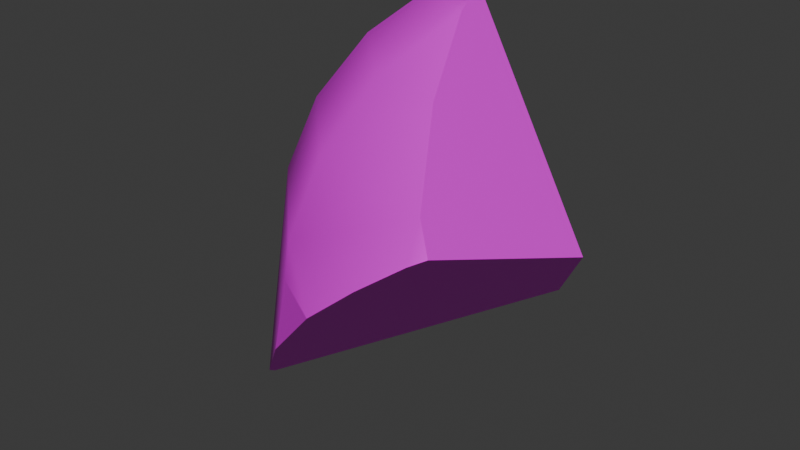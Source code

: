# Source: Bodypart4.blend  (saved by Blender 4.0.36; exported with 4.5.12 LTS)
import bpy
from mathutils import Matrix  # noqa: F401  (used for matrix-valued properties, if any)

bpy.ops.wm.read_factory_settings(use_empty=True)
scene = bpy.context.scene
scene.name = 'Scene'

# ---- collections
col_collection = bpy.data.collections.new('Collection'); scene.collection.children.link(col_collection)

# ---- images (referenced by path relative to the original .blend; pixels are not part of the script)
import os
ASSET_DIR = os.environ.get("B2B_ASSET_DIR", "")  # directory of the original .blend (textures are referenced by path, not embedded)
HERE = os.path.dirname(os.path.abspath(__file__))  # packed textures are extracted next to this script under _unpacked/

def load_image(name, relpath, width, height, colorspace="sRGB"):
    """Load a texture the original file referenced (path relative to the .blend, or extracted next to this script)."""
    p = next((c for c in (os.path.join(HERE, relpath), os.path.join(ASSET_DIR, relpath)) if relpath and os.path.exists(c)), "")
    if p:
        img = bpy.data.images.load(p, check_existing=True)
        img.name = name
    else:  # same state as the original file: an image datablock whose file is absent (Cycles renders it pink)
        img = bpy.data.images.new(name, width, height)
        img.source = "FILE"
        img.filepath = "//" + (relpath or name)
    img.colorspace_settings.name = colorspace
    return img
img_colorpalette_png = load_image('ColorPalette.png', 'ColorPalette.png', 1024, 1024, 'sRGB')

# ---- materials (node trees are filled in below, after node groups)
mat_material = bpy.data.materials.new('Material')
mat_material.alpha_threshold = 0.0
mat_material.use_transparent_shadow = False
mat_material.roughness = 0.5
mat_material.line_color = (0.0, 0.0, 0.0, 1.0)

# ---- node groups
ng_auto_smooth = bpy.data.node_groups.new('Auto Smooth', 'GeometryNodeTree')
_s = ng_auto_smooth.interface.new_socket(name='Geometry', in_out='OUTPUT', socket_type='NodeSocketGeometry')
_s = ng_auto_smooth.interface.new_socket(name='Geometry', in_out='INPUT', socket_type='NodeSocketGeometry')
_s = ng_auto_smooth.interface.new_socket(name='Angle', in_out='INPUT', socket_type='NodeSocketFloat')
_s.subtype = 'ANGLE'
_s.min_value = 0.0
_s.max_value = 3.142
ng_auto_smooth.is_modifier = True
_N = ng_auto_smooth.nodes; _L = ng_auto_smooth.links
n0 = _N.new('NodeGroupOutput'); n0.name = 'Group Output'; n0.location = (480, -100)
n1 = _N.new('NodeGroupInput'); n1.name = 'Group Input'; n1.location = (-420, -300)
n2 = _N.new('NodeGroupInput'); n2.name = 'Group Input.001'; n2.location = (-60, -100)
n3 = _N.new('GeometryNodeSetShadeSmooth'); n3.name = 'Set Shade Smooth'; n3.location = (120, -100)
n3.domain = 'EDGE'
n4 = _N.new('GeometryNodeSetShadeSmooth'); n4.name = 'Set Shade Smooth.001'; n4.location = (300, -100)
n5 = _N.new('GeometryNodeInputMeshEdgeAngle'); n5.name = 'Edge Angle'; n5.location = (-420, -220)
n6 = _N.new('GeometryNodeInputEdgeSmooth'); n6.name = 'Is Edge Smooth'; n6.location = (-60, -160)
n7 = _N.new('GeometryNodeInputShadeSmooth'); n7.name = 'Is Face Smooth'; n7.location = (-240, -340)
n8 = _N.new('FunctionNodeBooleanMath'); n8.name = 'Boolean Math'; n8.location = (-60, -220)
n9 = _N.new('FunctionNodeCompare'); n9.name = 'Compare'; n9.location = (-240, -180)
n9.operation = 'LESS_EQUAL'
_L.new(n5.outputs[0], n9.inputs[0])
_L.new(n4.outputs[0], n0.inputs[0])
_L.new(n1.outputs[1], n9.inputs[1])
_L.new(n9.outputs[0], n8.inputs[0])
_L.new(n7.outputs[0], n8.inputs[1])
_L.new(n2.outputs[0], n3.inputs[0])
_L.new(n6.outputs[0], n3.inputs[1])
_L.new(n3.outputs[0], n4.inputs[0])
_L.new(n8.outputs[0], n3.inputs[2])
n0.is_active_output = True

# ---- material node trees
mat_material.use_nodes = True; mat_material.node_tree.nodes.clear()
_N = mat_material.node_tree.nodes; _L = mat_material.node_tree.links
n0 = _N.new('ShaderNodeOutputMaterial'); n0.name = 'Material Output'; n0.location = (300, 300)
n1 = _N.new('ShaderNodeBsdfPrincipled'); n1.name = 'Principled BSDF'; n1.location = (10, 300)
n1.inputs[3].default_value = 1.45
n2 = _N.new('ShaderNodeTexImage'); n2.name = 'Image Texture'; n2.location = (-399, 121)
n2.image = img_colorpalette_png
n2.interpolation = 'Closest'
_L.new(n1.outputs[0], n0.inputs[0])
_L.new(n2.outputs[0], n1.inputs[0])
n0.is_active_output = True

# ---- world
world_world = bpy.data.worlds.new('World'); scene.world = world_world
world_world.use_nodes = True; world_world.node_tree.nodes.clear()
_N = world_world.node_tree.nodes; _L = world_world.node_tree.links
n0 = _N.new('ShaderNodeOutputWorld'); n0.name = 'World Output'; n0.location = (300, 300)
n1 = _N.new('ShaderNodeBackground'); n1.name = 'Background'; n1.location = (10, 300)
n1.inputs[0].default_value = (0.05088, 0.05088, 0.05088, 1.0)
_L.new(n1.outputs[0], n0.inputs[0])
n0.is_active_output = True
world_world.color = (0.05088, 0.05088, 0.05088)
world_world.use_sun_shadow = False
world_world.sun_shadow_jitter_overblur = 0.0

# ---- meshes
me_part_003 = bpy.data.meshes.new('Part.003')
me_part_003.from_pydata([(0.2017, 0.4213, -0.4523), (0.3895, 0.1894, -0.1979), (0.1185, 0.07261, 0.3134), (0.04068, -0.06214, 0.194), (-0.01902, -0.1655, 0.03845), (-0.05654, -0.2305, -0.1427), (-0.01902, 0.2101, 0.3134), (-0.1538, 0.1323, 0.194), (-0.2572, 0.07261, 0.03845), (-0.3222, 0.03509, -0.1427), (0.3031, -0.2877, -0.04815), (0.3386, -0.2714, -0.0276), (-0.00279, 0.2478, 0.3243), (0.04518, 0.2113, 0.3333), (0.01754, 0.2312, 0.3309), (0.1307, 0.1491, 0.3403), (0.2197, -0.1101, 0.194), (0.1385, 0.1074, 0.3301), (0.1496, 0.06427, 0.3134), (0.3051, -0.2524, 0.03845), (-0.1934, -0.1581, -0.4982), (0.02711, -0.2703, -0.2734), (-0.06229, -0.2405, -0.2294), (-0.3889, -0.003424, -0.7228), (-0.3992, 0.02486, -0.7439), (0.1794, -0.2938, -0.1427), (-0.02517, 0.2331, 0.3134), (-0.3257, 0.04836, -0.1427), (-0.1579, 0.1479, 0.194), (-0.2604, 0.08484, 0.03845), (-0.00279, 0.2478, 0.3243), (0.01754, 0.2312, 0.3309), (0.04518, 0.2113, 0.3333), (0.1307, 0.1491, 0.3403), (0.3386, -0.2714, -0.0276), (0.3051, -0.2524, 0.03845), (0.1385, 0.1074, 0.3301), (0.1496, 0.06427, 0.3134), (0.2197, -0.1101, 0.194), (0.02711, -0.2703, -0.2734), (-0.06229, -0.2405, -0.2294), (-0.1934, -0.1581, -0.4982), (-0.3889, -0.003424, -0.7228), (-0.3992, 0.02486, -0.7439), (0.3031, -0.2877, -0.04815), (0.1794, -0.2938, -0.1427), (-0.02517, 0.2331, 0.3134), (-0.3257, 0.04836, -0.1427), (-0.1579, 0.1479, 0.194), (-0.2604, 0.08484, 0.03845)], [], [(44, 0, 1, 34), (1, 0, 30, 31, 32), (33, 1, 32), (48, 46, 30, 0, 43, 47, 49), (40, 41, 39), (43, 0, 44, 45, 39, 41, 42), (35, 10, 11), (10, 35, 4, 5, 25), (36, 2, 37), (5, 22, 21, 25), (37, 2, 3, 38), (38, 3, 4, 35), (3, 2, 6, 7), (4, 3, 7, 8), (5, 4, 8, 9), (15, 13, 14, 6, 2, 36), (5, 9, 23, 20, 22), (26, 6, 14, 12), (23, 9, 27, 24), (7, 6, 26, 28), (8, 7, 28, 29), (9, 8, 29, 27), (19, 34, 1, 33, 17, 18, 16)])
me_part_003.polygons.foreach_set('use_smooth', [True] * 23)
_k = set([(10, 11), (10, 25), (11, 35), (12, 14), (12, 26), (13, 14), (13, 15), (15, 36), (16, 18), (16, 19), (17, 18), (17, 33), (19, 34), (20, 22), (20, 23), (21, 22), (21, 25), (23, 24), (24, 27), (26, 28), (27, 29), (28, 29), (30, 31), (30, 46), (31, 32), (32, 33), (34, 44), (35, 38), (36, 37), (37, 38), (39, 40), (39, 45), (40, 41), (41, 42), (42, 43), (43, 47), (44, 45), (46, 48), (47, 49), (48, 49)])
me_part_003.attributes.new('sharp_edge', 'BOOLEAN', 'EDGE').data.foreach_set('value', [ (min(e.vertices), max(e.vertices)) in _k for e in me_part_003.edges])
_uv = me_part_003.uv_layers.new(name='UVMap')
_uv.uv.foreach_set('vector', [0.4442, 0.5713, 0.4442, 0.5713, 0.4442, 0.5713, 0.4442, 0.5713, 0.4442, 0.5713, 0.4442, 0.5713, 0.4442, 0.5713, 0.4442, 0.5713, 0.4442, 0.5713, 0.4442, 0.5713, 0.4442, 0.5713, 0.4442, 0.5713, 0.4442, 0.5713, 0.4442, 0.5713, 0.4442, 0.5713, 0.4442, 0.5713, 0.4442, 0.5713, 0.4442, 0.5713, 0.4442, 0.5713, 0.4442, 0.5713, 0.4442, 0.5713, 0.4442, 0.5713, 0.4442, 0.5713, 0.4442, 0.5713, 0.4442, 0.5713, 0.4442, 0.5713, 0.4442, 0.5713, 0.4442, 0.5713, 0.4442, 0.5713, 0.4442, 0.5713, 0.4442, 0.5713, 0.4442, 0.5713, 0.4442, 0.5713, 0.4442, 0.5713, 0.4442, 0.5713, 0.4442, 0.5713, 0.4442, 0.5713, 0.4442, 0.5713, 0.4442, 0.5713, 0.4442, 0.5713, 0.4442, 0.5713, 0.4442, 0.5713, 0.4442, 0.5713, 0.4442, 0.5713, 0.4442, 0.5713, 0.4442, 0.5713, 0.4442, 0.5713, 0.4442, 0.5713, 0.4442, 0.5713, 0.4442, 0.5713, 0.4442, 0.5713, 0.4442, 0.5713, 0.4442, 0.5713, 0.4442, 0.5713, 0.4442, 0.5713, 0.4442, 0.5713, 0.4442, 0.5713, 0.4442, 0.5713, 0.4442, 0.5713, 0.4442, 0.5713, 0.4442, 0.5713, 0.4442, 0.5713, 0.4442, 0.5713, 0.4442, 0.5713, 0.4442, 0.5713, 0.4442, 0.5713, 0.4442, 0.5713, 0.4442, 0.5713, 0.4442, 0.5713, 0.4442, 0.5713, 0.4442, 0.5713, 0.4442, 0.5713, 0.4442, 0.5713, 0.4442, 0.5713, 0.4442, 0.5713, 0.4442, 0.5713, 0.4442, 0.5713, 0.4442, 0.5713, 0.4442, 0.5713, 0.4442, 0.5713, 0.4442, 0.5713, 0.4442, 0.5713, 0.4442, 0.5713, 0.4442, 0.5713, 0.4442, 0.5713, 0.4442, 0.5713, 0.4442, 0.5713, 0.4442, 0.5713, 0.4442, 0.5713, 0.4442, 0.5713, 0.4442, 0.5713, 0.4442, 0.5713, 0.4442, 0.5713, 0.4442, 0.5713, 0.4442, 0.5713, 0.4442, 0.5713, 0.4442, 0.5713, 0.4442, 0.5713, 0.4442, 0.5713, 0.4442, 0.5713, 0.4442, 0.5713, 0.4442, 0.5713])
me_part_003.materials.append(mat_material)
me_part_003.update()

# ---- objects
ob_bodypart = bpy.data.objects.new('Bodypart', me_part_003)

# ---- transforms, parenting, visibility, modifiers, constraints
ob_bodypart.location = (0.0, 0.0, 0.0)
_m = ob_bodypart.modifiers.new('Auto Smooth', 'NODES')
_m.node_group = ng_auto_smooth
_gi = [s.identifier for s in ng_auto_smooth.interface.items_tree if s.item_type == 'SOCKET' and s.in_out == 'INPUT']
_m[_gi[1]] = 0.5236  # Angle

# ---- collection membership
col_collection.objects.link(ob_bodypart)

# ---- scene / render settings (as saved in the file)
scene.frame_start = 1; scene.frame_end = 250; scene.frame_set(2)
scene.render.engine = 'BLENDER_EEVEE_NEXT'
scene.cycles.sampling_pattern = 'TABULATED_SOBOL'
bpy.context.view_layer.update()

# ---- added for rendering (the .blend has no active camera and no usable light): camera, sun
cam_auto = bpy.data.cameras.new('AutoCamera')
cam_auto.lens = 50.0
cam_auto.sensor_width = 36.0
cam_auto.clip_end = 1000.0
ob_auto_camera = bpy.data.objects.new('AutoCamera', cam_auto)
scene.collection.objects.link(ob_auto_camera)
ob_auto_camera.location = (1.40108, -1.62333, 0.92297)
ob_auto_camera.rotation_euler = (1.09748, -7.21219e-08, 0.694738)
scene.camera = ob_auto_camera
light_auto_sun = bpy.data.lights.new('AutoSun', 'SUN')
light_auto_sun.energy = 3.0
light_auto_sun.angle = 0.0523599
ob_auto_sun = bpy.data.objects.new('AutoSun', light_auto_sun)
scene.collection.objects.link(ob_auto_sun)
ob_auto_sun.rotation_euler = (0.872665, 0.174533, 0.523599)
bpy.context.view_layer.update()
